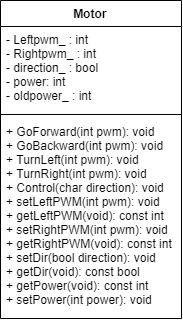

The diagram above was exported from draw.io. Its source (the exported page's mxGraphModel, read from the mxfile embedded in the PNG):
<mxGraphModel dx="1687" dy="1113" grid="1" gridSize="10" guides="1" tooltips="1" connect="1" arrows="1" fold="1" page="1" pageScale="1" pageWidth="850" pageHeight="1100" background="#ffffff" math="0" shadow="0">
  <root>
    <mxCell id="0" />
    <mxCell id="1" parent="0" />
    <mxCell id="iebD0d5xPduuMrr7clGs-1" value="Motor" style="swimlane;fontStyle=1;align=center;verticalAlign=top;childLayout=stackLayout;horizontal=1;startSize=26;horizontalStack=0;resizeParent=1;resizeParentMax=0;resizeLast=0;collapsible=1;marginBottom=0;" vertex="1" parent="1">
      <mxGeometry x="-1" width="181" height="318" as="geometry" />
    </mxCell>
    <mxCell id="iebD0d5xPduuMrr7clGs-2" value="- Leftpwm_ : int&#10;- Rightpwm_ : int &#10;- direction_ : bool&#10;- power: int&#10;- oldpower_ : int" style="text;strokeColor=none;fillColor=none;align=left;verticalAlign=top;spacingLeft=4;spacingRight=4;overflow=hidden;rotatable=0;points=[[0,0.5],[1,0.5]];portConstraint=eastwest;" vertex="1" parent="iebD0d5xPduuMrr7clGs-1">
      <mxGeometry y="26" width="181" height="84" as="geometry" />
    </mxCell>
    <mxCell id="iebD0d5xPduuMrr7clGs-3" value="" style="line;strokeWidth=1;fillColor=none;align=left;verticalAlign=middle;spacingTop=-1;spacingLeft=3;spacingRight=3;rotatable=0;labelPosition=right;points=[];portConstraint=eastwest;" vertex="1" parent="iebD0d5xPduuMrr7clGs-1">
      <mxGeometry y="110" width="181" height="8" as="geometry" />
    </mxCell>
    <mxCell id="iebD0d5xPduuMrr7clGs-4" value="+ GoForward(int pwm): void&#10;+ GoBackward(int pwm): void&#10;+ TurnLeft(int pwm): void&#10;+ TurnRight(int pwm): void&#10;+ Control(char direction): void&#10;+ setLeftPWM(int pwm): void&#10;+ getLeftPWM(void): const int&#10;+ setRightPWM(int pwm): void&#10;+ getRightPWM(void): const int&#10;+ setDir(bool direction): void&#10;+ getDir(void): const bool&#10;+ getPower(void): const int&#10;+ setPower(int power): void &#10;" style="text;strokeColor=none;fillColor=none;align=left;verticalAlign=top;spacingLeft=4;spacingRight=4;overflow=hidden;rotatable=0;points=[[0,0.5],[1,0.5]];portConstraint=eastwest;" vertex="1" parent="iebD0d5xPduuMrr7clGs-1">
      <mxGeometry y="118" width="181" height="200" as="geometry" />
    </mxCell>
  </root>
</mxGraphModel>